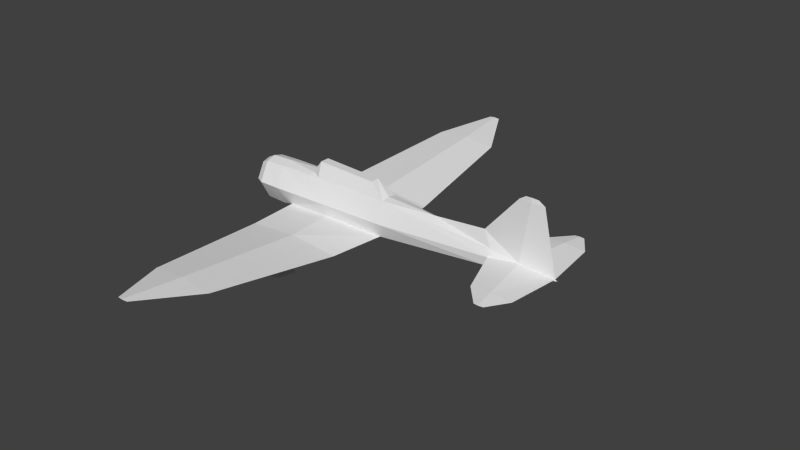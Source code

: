 # Source: d3a_l.blend  (saved by Blender 2.69.0; exported with 4.5.12 LTS)
import bpy
from mathutils import Matrix  # noqa: F401  (used for matrix-valued properties, if any)

bpy.ops.wm.read_factory_settings(use_empty=True)
scene = bpy.context.scene
scene.name = 'Scene'

# ---- collections
col_collection_1 = bpy.data.collections.new('Collection 1'); scene.collection.children.link(col_collection_1)

# ---- materials (node trees are filled in below, after node groups)
mat_material_texture = bpy.data.materials.new('Material Texture')
mat_material_texture.alpha_threshold = 0.0
mat_material_texture.use_transparent_shadow = False
mat_material_texture.roughness = 0.5
mat_material_texture.line_color = (0.0, 0.0, 0.0, 1.0)

# ---- material node trees

# ---- world
world_world = bpy.data.worlds.new('World'); scene.world = world_world
world_world.color = (0.05088, 0.05088, 0.05088)
world_world.use_sun_shadow = False
world_world.sun_shadow_jitter_overblur = 0.0
world_world.cycles.sampling_method = 'MANUAL'
world_world.cycles.sample_map_resolution = 256

# ---- meshes
me_cylinder_001 = bpy.data.meshes.new('Cylinder.001')
me_cylinder_001.from_pydata([(0.5273, -1.66, -0.02709), (0.4836, -1.661, -0.5181), (0.498, -1.719, -0.3569), (0.4981, -1.612, -0.3606), (1.1, -1.66, -0.16), (1.91, -1.81, -0.7699), (1.91, -1.81, 0.09501), (1.1, -1.66, -0.52), (1.617, -1.66, -0.94), (1.303, -1.66, 0.2451), (1.623, -1.66, 0.6142), (1.91, -1.51, -0.7699), (2.116, -1.66, -0.3375), (1.91, -1.51, 0.09501), (1.1, -1.61, -0.3612), (1.1, -1.71, -0.3612), (1.371, -1.79, 0.2088), (1.371, -1.53, 0.2088), (1.611, -1.51, -0.8627), (1.611, -1.81, -0.8627), (0.5273, 1.66, -0.02709), (0.4836, 1.661, -0.5181), (0.498, 1.719, -0.3569), (0.4981, 1.612, -0.3606), (1.1, 1.66, -0.16), (1.91, 1.81, -0.7699), (1.91, 1.81, 0.09501), (1.1, 1.66, -0.52), (1.617, 1.66, -0.94), (1.303, 1.66, 0.2451), (1.623, 1.66, 0.6142), (1.91, 1.51, -0.7699), (2.116, 1.66, -0.3375), (1.91, 1.51, 0.09501), (1.1, 1.61, -0.3612), (1.1, 1.71, -0.3612), (1.371, 1.79, 0.2088), (1.371, 1.53, 0.2088), (1.611, 1.51, -0.8627), (1.611, 1.81, -0.8627), (-0.5976, 0.2725, 0.24), (-1.03, 0.1362, 0.24), (-0.5759, 0.2425, 2.52), (-0.96, 0.125, 2.04), (-0.6391, 0.1375, -0.06), (-1.03, -0.1362, 0.24), (-0.5976, -0.2725, 0.24), (-0.5759, -0.2425, 2.52), (-0.96, -0.125, 2.04), (-0.6391, -0.1375, -0.06), (-0.08223, 0.2247, 5.879), (-0.03, -1.073e-06, 7.71), (1.289e-06, 0.08018, 7.274), (-0.07, 1.59, 7.562), (-0.01774, 1.59, 6.965), (-0.07, 1.59, 6.382), (-0.07, 2.18, 7.177), (-0.05804, 2.18, 7.04), (-0.07, 2.18, 6.907), (-0.148, 0.08629, 6.715), (-0.1223, 1.59, 6.965), (-0.08196, 2.18, 7.04), (-0.08223, -0.2247, 5.879), (1.289e-06, -0.08018, 7.274), (-0.07, -1.59, 7.562), (-0.01774, -1.59, 6.965), (-0.07, -1.59, 6.382), (-0.07, -2.18, 7.177), (-0.05804, -2.18, 7.04), (-0.07, -2.18, 6.907), (-0.148, -0.08629, 6.715), (-0.1223, -1.59, 6.965), (-0.08196, -2.18, 7.04), (0.4709, 0.3662, -0.7425), (0.6139, 1.641e-07, 0.8224), (0.4113, 0.3626, 2.52), (0.47, 1.01, -0.698), (0.47, 1.87, 2.244), (0.5989, 1.87, 0.7732), (0.47, 1.87, -0.6664), (0.02665, 5.644, 1.8), (0.1112, 5.644, 0.8349), (0.02665, 5.644, -0.11), (-0.167, 7.293, 0.9062), (-0.1528, 7.293, 0.7446), (-0.167, 7.293, 0.5862), (-0.1812, 7.293, 0.7446), (0.3438, 0.4612, 0.695), (0.3411, 1.87, 0.7732), (-0.05794, 5.644, 0.8349), (0.4709, -0.3662, -0.7425), (0.4113, -0.3626, 2.52), (0.47, -1.87, 2.244), (0.5989, -1.87, 0.7732), (0.47, -1.87, -0.6664), (0.02665, -5.644, 1.8), (0.1112, -5.644, 0.8349), (0.02665, -5.644, -0.11), (-0.167, -7.293, 0.9062), (-0.1528, -7.293, 0.7446), (-0.167, -7.293, 0.5862), (0.3438, -0.4612, 0.695), (0.3411, -1.87, 0.7732), (-0.05794, -5.644, 0.8349), (-0.1812, -7.293, 0.7446), (-2.151e-07, 0.585, -1.11), (0.5716, 0.2925, -1.11), (-0.5716, 0.2925, -1.11), (5.553e-08, 0.5369, 0.6082), (3.906e-07, 0.485, 2.52), (1.37e-06, 0.03, 7.71), (0.03, 1.043e-06, 7.71), (0.1645, 0.2085, 5.879), (0.3289, 7.886e-07, 5.879), (-0.2848, 0.1204, 5.879), (-2.975e-07, 0.46, -1.96), (0.4373, 0.23, -1.96), (-0.4373, 0.23, -1.96), (-2.775e-07, 0.585, -1.72), (0.5456, 0.2925, -1.72), (-0.5456, 0.2925, -1.72), (0.05058, 0.06944, 7.274), (-0.5591, -7.153e-07, 4.03), (-0.7, -6.557e-07, 5.621), (-1.82, -8.941e-07, 7.309), (-1.82, 0.03233, 6.94), (-1.82, -7.749e-07, 6.579), (-1.94, -8.345e-07, 7.12), (-1.94, 0.01594, 6.938), (-1.94, -8.345e-07, 6.76), (1.391e-06, 1.028e-06, 7.77), (-2.151e-07, -0.585, -1.11), (0.5716, -0.2925, -1.11), (0.66, -3.135e-08, -1.11), (-0.66, 2.151e-07, -1.11), (-0.5716, -0.2925, -1.11), (5.553e-08, -0.5369, 0.6082), (3.906e-07, -0.485, 2.52), (1.37e-06, -0.03, 7.71), (0.1645, -0.2085, 5.879), (-0.2848, -0.1204, 5.879), (-2.975e-07, -0.46, -1.96), (0.4373, -0.23, -1.96), (0.505, -6.656e-08, -1.96), (-0.505, 1.272e-07, -1.96), (-0.4373, -0.23, -1.96), (-2.775e-07, -0.585, -1.72), (0.5456, -0.2925, -1.72), (0.63, -6.67e-08, -1.72), (-0.63, 1.797e-07, -1.72), (-0.5456, -0.2925, -1.72), (0.05058, -0.06944, 7.274), (-1.82, -0.03233, 6.94), (-1.94, -0.01594, 6.938), (-0.6204, -1.034e-15, 2.52)], [], [(16, 10, 9), (19, 6, 16), (8, 18, 11), (10, 17, 9), (18, 13, 11), (11, 13, 12), (13, 6, 12), (8, 11, 5), (1, 3, 14, 7), (8, 19, 15), (18, 8, 14), (5, 11, 12), (5, 6, 19), (15, 19, 16), (8, 15, 7), (7, 14, 8), (17, 18, 14), (9, 14, 4), (6, 5, 12), (19, 8, 5), (17, 13, 18), (14, 3, 0, 4), (9, 17, 14), (36, 29, 30), (39, 36, 26), (28, 31, 38), (30, 29, 37), (38, 31, 33), (10, 13, 17), (31, 32, 33), (16, 6, 10), (4, 0, 2, 15), (33, 32, 26), (28, 25, 31), (15, 9, 4), (28, 35, 39), (38, 34, 28), (25, 32, 31), (24, 35, 22, 20), (7, 15, 2, 1), (29, 24, 34), (27, 21, 22, 35), (25, 39, 26), (35, 36, 39), (28, 27, 35), (27, 28, 34), (37, 34, 38), (35, 24, 29), (26, 32, 25), (13, 10, 6), (39, 25, 28), (37, 38, 33), (29, 34, 37), (36, 35, 29), (21, 27, 34, 23), (50, 114, 59), (44, 49, 45), (75, 78, 77), (73, 108, 87), (78, 76, 79), (79, 88, 89), (77, 81, 80), (77, 78, 81), (78, 79, 81), (81, 79, 82), (87, 75, 88), (76, 73, 79), (102, 92, 91), (84, 82, 85), (74, 76, 78), (75, 74, 78), (91, 92, 93), (92, 95, 96), (92, 96, 93), (93, 96, 94), (96, 97, 94), (90, 102, 101), (73, 87, 88), (101, 102, 91), (44, 45, 41), (110, 130, 111), (116, 119, 148, 143), (144, 149, 120, 117), (117, 120, 118, 115), (118, 105, 106, 119), (119, 106, 133, 148), (149, 150, 135, 134), (149, 134, 107, 120), (50, 60, 55), (44, 40, 107), (152, 126, 123), (16, 9, 15), (62, 70, 140), (142, 143, 148, 147), (144, 145, 150, 149), (145, 141, 146, 150), (146, 147, 132, 131), (105, 73, 106), (147, 148, 133, 132), (66, 69, 72), (60, 53, 61), (55, 60, 61), (55, 61, 58), (68, 69, 66), (57, 55, 58), (71, 72, 64), (54, 55, 57), (51, 52, 54), (72, 67, 64), (53, 54, 57), (128, 126, 129), (62, 66, 71), (66, 72, 71), (64, 67, 68), (50, 59, 60), (135, 131, 136, 46), (80, 84, 83), (102, 103, 92), (79, 89, 82), (86, 80, 83), (42, 114, 50, 109), (88, 77, 89), (90, 94, 102), (94, 103, 102), (94, 97, 103), (81, 82, 84), (97, 104, 103), (103, 104, 95), (103, 95, 92), (99, 100, 97), (95, 99, 96), (154, 122, 42), (75, 113, 74), (120, 107, 105, 118), (105, 108, 73), (62, 71, 70), (65, 66, 62), (62, 139, 151, 63), (52, 50, 54), (114, 122, 123), (49, 46, 45), (127, 128, 129), (82, 86, 85), (134, 44, 107), (107, 40, 108, 105), (138, 111, 130), (131, 90, 136), (46, 136, 137, 47), (51, 59, 125), (135, 46, 49), (45, 48, 43), (115, 116, 143, 142, 141, 145, 144, 117), (44, 134, 49), (52, 110, 111, 121), (150, 146, 131, 135), (54, 50, 55), (50, 52, 121, 112), (63, 138, 51), (70, 152, 123), (123, 140, 70), (140, 123, 122), (125, 123, 126), (124, 128, 127), (124, 153, 152), (127, 129, 153), (152, 153, 126), (41, 43, 42, 40), (83, 84, 85, 86), (93, 94, 90), (43, 48, 47, 154), (73, 88, 79), (59, 51, 60), (132, 133, 74, 90), (60, 51, 53), (91, 74, 113), (43, 154, 42), (115, 118, 119, 116), (106, 73, 74, 133), (89, 77, 80), (74, 73, 76), (45, 43, 41), (88, 75, 77), (44, 41, 40), (47, 137, 62, 140), (51, 138, 130), (51, 130, 110), (51, 125, 124), (90, 101, 136), (51, 124, 152), (89, 80, 86), (82, 89, 86), (98, 104, 100, 99), (96, 99, 97), (136, 101, 91), (45, 46, 47, 48), (59, 123, 125), (134, 135, 49), (124, 125, 128), (125, 126, 128), (124, 127, 153), (53, 57, 56), (64, 68, 65), (61, 53, 56), (65, 68, 66), (153, 129, 126), (56, 57, 58, 61), (67, 72, 69, 68), (51, 64, 65), (123, 59, 114), (34, 24, 20, 23), (71, 64, 51), (52, 51, 110), (91, 113, 139), (70, 71, 51), (51, 65, 63), (51, 152, 70), (63, 65, 62), (51, 54, 53), (139, 113, 111, 151), (112, 121, 111, 113), (154, 47, 122), (74, 93, 90), (122, 47, 140), (91, 93, 74), (33, 26, 30), (36, 30, 26), (30, 37, 33), (104, 98, 95), (97, 100, 104), (95, 98, 99), (80, 81, 84), (40, 42, 109, 108), (141, 142, 147, 146), (131, 132, 90), (109, 50, 112, 75), (136, 91, 137), (137, 91, 139, 62), (75, 112, 113), (108, 75, 87), (122, 114, 42), (108, 109, 75), (63, 151, 111, 138)])
_uv = me_cylinder_001.uv_layers.new(name='UVMap')
_uv.uv.foreach_set('vector', [0.9552, 0.3005, 0.9795, 0.2854, 0.9574, 0.3046, 0.891, 0.2861, 0.9484, 0.2682, 0.9552, 0.3005, 0.8863, 0.2857, 0.891, 0.2861, 0.8965, 0.2682, 0.9795, 0.2854, 0.9552, 0.3005, 0.9574, 0.3046, 0.891, 0.2861, 0.9484, 0.2682, 0.8965, 0.2682, 0.7959, 0.3012, 0.8478, 0.3012, 0.8219, 0.2889, 0.8478, 0.3012, 0.8478, 0.3012, 0.8219, 0.2889, 0.8863, 0.2857, 0.8965, 0.2682, 0.8965, 0.2682, 0.9116, 0.3537, 0.9211, 0.3528, 0.921, 0.3167, 0.9115, 0.3167, 0.8863, 0.2857, 0.891, 0.2861, 0.921, 0.3167, 0.891, 0.2861, 0.8863, 0.2857, 0.921, 0.3167, 0.7959, 0.3012, 0.7959, 0.3012, 0.8219, 0.2889, 0.8965, 0.2682, 0.9484, 0.2682, 0.891, 0.2861, 0.921, 0.3167, 0.891, 0.2861, 0.9552, 0.3005, 0.8863, 0.2857, 0.921, 0.3167, 0.9115, 0.3167, 0.9115, 0.3167, 0.921, 0.3167, 0.8863, 0.2857, 0.9552, 0.3005, 0.891, 0.2861, 0.921, 0.3167, 0.9574, 0.3046, 0.921, 0.3167, 0.9331, 0.3167, 0.8478, 0.3012, 0.7959, 0.3012, 0.8219, 0.2889, 0.891, 0.2861, 0.8863, 0.2857, 0.8965, 0.2682, 0.9552, 0.3005, 0.9484, 0.2682, 0.891, 0.2861, 0.921, 0.3167, 0.9211, 0.3528, 0.9411, 0.3511, 0.9331, 0.3167, 0.9574, 0.3046, 0.9552, 0.3005, 0.921, 0.3167, 0.9552, 0.3005, 0.9574, 0.3046, 0.9795, 0.2854, 0.891, 0.2861, 0.9552, 0.3005, 0.9484, 0.2682, 0.8863, 0.2857, 0.8965, 0.2682, 0.891, 0.2861, 0.9795, 0.2854, 0.9574, 0.3046, 0.9552, 0.3005, 0.891, 0.2861, 0.8965, 0.2682, 0.9484, 0.2682, 0.9795, 0.2854, 0.9484, 0.2682, 0.9552, 0.3005, 0.7959, 0.3012, 0.8219, 0.2889, 0.8478, 0.3012, 0.9552, 0.3005, 0.9484, 0.2682, 0.9795, 0.2854, 0.9331, 0.3167, 0.9411, 0.3511, 0.9213, 0.3528, 0.921, 0.3167, 0.8478, 0.3012, 0.8219, 0.2889, 0.8478, 0.3012, 0.8863, 0.2857, 0.8965, 0.2682, 0.8965, 0.2682, 0.921, 0.3167, 0.9574, 0.3046, 0.9331, 0.3167, 0.8863, 0.2857, 0.921, 0.3167, 0.891, 0.2861, 0.891, 0.2861, 0.921, 0.3167, 0.8863, 0.2857, 0.7959, 0.3012, 0.8219, 0.2889, 0.7959, 0.3012, 0.9331, 0.3167, 0.921, 0.3167, 0.9213, 0.3528, 0.9411, 0.3511, 0.9115, 0.3167, 0.921, 0.3167, 0.9213, 0.3528, 0.9116, 0.3537, 0.9574, 0.3046, 0.9331, 0.3167, 0.921, 0.3167, 0.9115, 0.3167, 0.9116, 0.3537, 0.9213, 0.3528, 0.921, 0.3167, 0.8965, 0.2682, 0.891, 0.2861, 0.9484, 0.2682, 0.921, 0.3167, 0.9552, 0.3005, 0.891, 0.2861, 0.8863, 0.2857, 0.9115, 0.3167, 0.921, 0.3167, 0.9115, 0.3167, 0.8863, 0.2857, 0.921, 0.3167, 0.9552, 0.3005, 0.921, 0.3167, 0.891, 0.2861, 0.921, 0.3167, 0.9331, 0.3167, 0.9574, 0.3046, 0.8478, 0.3012, 0.8219, 0.2889, 0.7959, 0.3012, 0.9484, 0.2682, 0.9795, 0.2854, 0.9484, 0.2682, 0.891, 0.2861, 0.8965, 0.2682, 0.8863, 0.2857, 0.9552, 0.3005, 0.891, 0.2861, 0.9484, 0.2682, 0.9574, 0.3046, 0.921, 0.3167, 0.9552, 0.3005, 0.9552, 0.3005, 0.921, 0.3167, 0.9574, 0.3046, 0.9116, 0.3537, 0.9115, 0.3167, 0.921, 0.3167, 0.9211, 0.3528, 0.5219, 0.6632, 0.5219, 0.6754, 0.4718, 0.6672, 0.1937, 0.0136, 0.1937, 0.0136, 0.2108, 0.03585, 0.5355, 0.06179, 0.4452, 0.1664, 0.4452, 0.07834, 0.919, 0.63, 0.838, 0.6583, 0.8328, 0.6377, 0.4452, 0.1664, 0.4967, 0.2545, 0.4452, 0.2526, 0.6689, 0.5442, 0.6689, 0.4579, 0.895, 0.4542, 0.4452, 0.07834, 0.2192, 0.1627, 0.2192, 0.1049, 0.4452, 0.07834, 0.4452, 0.1664, 0.2192, 0.1627, 0.4452, 0.1664, 0.4452, 0.2526, 0.2192, 0.1627, 0.2192, 0.1627, 0.4452, 0.2526, 0.2192, 0.2193, 0.5845, 0.4626, 0.5786, 0.3533, 0.6689, 0.4579, 0.485, 0.8491, 0.4823, 0.849, 0.4869, 0.8491, 0.4448, 0.4579, 0.4448, 0.3698, 0.5351, 0.3533, 0.1204, 0.1681, 0.2192, 0.2193, 0.1204, 0.1776, 0.5572, 0.1635, 0.4967, 0.2545, 0.4452, 0.1664, 0.5355, 0.06179, 0.5572, 0.1635, 0.4452, 0.1664, 0.5789, 0.06179, 0.6692, 0.07834, 0.6692, 0.1664, 0.6692, 0.07834, 0.8952, 0.1049, 0.8952, 0.1627, 0.6692, 0.07834, 0.8952, 0.1627, 0.6692, 0.1664, 0.6692, 0.1664, 0.8952, 0.1627, 0.6692, 0.2526, 0.8952, 0.1627, 0.8952, 0.2193, 0.6692, 0.2526, 0.5349, 0.5487, 0.4448, 0.4579, 0.5292, 0.4626, 0.5788, 0.5487, 0.5845, 0.4626, 0.6689, 0.4579, 0.5292, 0.4626, 0.4448, 0.4579, 0.5351, 0.3533, 0.1937, 0.0136, 0.2108, 0.03585, 0.2108, 0.03585, 0.4121, 0.6583, 0.4085, 0.6583, 0.4121, 0.6565, 0.3653, 0.8115, 0.3509, 0.8051, 0.3509, 0.8, 0.3653, 0.8075, 0.3653, 0.8681, 0.3509, 0.8756, 0.3509, 0.8705, 0.3653, 0.864, 0.3653, 0.864, 0.3509, 0.8705, 0.3509, 0.8378, 0.3653, 0.8378, 0.3509, 0.8378, 0.3143, 0.8378, 0.3143, 0.8035, 0.3509, 0.8051, 0.3509, 0.8051, 0.3143, 0.8035, 0.3143, 0.7982, 0.3509, 0.8, 0.3283, 0.9804, 0.3283, 0.9754, 0.3649, 0.9769, 0.3649, 0.9822, 0.3509, 0.8756, 0.3143, 0.8774, 0.3143, 0.8721, 0.3509, 0.8705, 0.1517, 0.9932, 0.2334, 0.9281, 0.2334, 0.9631, 0.8781, 0.6966, 0.8601, 0.6941, 0.9411, 0.6926, 0.9431, 0.9864, 0.9214, 0.9864, 0.8639, 0.9193, 0.9552, 0.3005, 0.9574, 0.3046, 0.921, 0.3167, 0.8794, 0.8822, 0.9296, 0.8862, 0.8794, 0.8944, 0.3139, 0.9164, 0.3139, 0.9124, 0.3283, 0.9049, 0.3283, 0.9099, 0.3139, 0.9729, 0.3139, 0.9689, 0.3283, 0.9754, 0.3283, 0.9804, 0.3139, 0.9689, 0.3139, 0.9427, 0.3283, 0.9427, 0.3283, 0.9754, 0.3283, 0.9427, 0.3283, 0.9099, 0.3649, 0.9084, 0.3649, 0.9427, 0.9411, 0.6583, 0.919, 0.63, 0.9411, 0.624, 0.3283, 0.9099, 0.3283, 0.9049, 0.3649, 0.9031, 0.3649, 0.9084, 0.04299, 0.9631, 0.007659, 0.9316, 0.007659, 0.9236, 0.2334, 0.9281, 0.2334, 0.8924, 0.2688, 0.9236, 0.2334, 0.9631, 0.2334, 0.9281, 0.2688, 0.9236, 0.2334, 0.9631, 0.2688, 0.9236, 0.2688, 0.9316, 0.2691, 0.7801, 0.2691, 0.7881, 0.2338, 0.8195, 0.007973, 0.7801, 0.04331, 0.8195, 0.007973, 0.7881, 0.04299, 0.9281, 0.007659, 0.9236, 0.04299, 0.8924, 0.04331, 0.7846, 0.04331, 0.8195, 0.007973, 0.7801, 0.1385, 0.74, 0.1337, 0.7661, 0.04331, 0.7846, 0.007659, 0.9236, 0.007659, 0.9155, 0.04299, 0.8924, 0.04331, 0.7489, 0.04331, 0.7846, 0.007973, 0.7801, 0.4584, 0.7746, 0.48, 0.7674, 0.4691, 0.7746, 0.1248, 0.9932, 0.04299, 0.9631, 0.04299, 0.9281, 0.04299, 0.9631, 0.007659, 0.9236, 0.04299, 0.9281, 0.2338, 0.7489, 0.2691, 0.7719, 0.2691, 0.7801, 0.1517, 0.9932, 0.1434, 0.9431, 0.2334, 0.9281, 0.4603, 0.9116, 0.4603, 0.8773, 0.5633, 0.8773, 0.5412, 0.9131, 0.2192, 0.1049, 0.1204, 0.1681, 0.1204, 0.1584, 0.4448, 0.4579, 0.2187, 0.4542, 0.4448, 0.3698, 0.6689, 0.5442, 0.895, 0.4542, 0.895, 0.5108, 0.9938, 0.4596, 0.895, 0.3964, 0.9938, 0.45, 0.7234, 0.6928, 0.5219, 0.6754, 0.5219, 0.6632, 0.7234, 0.6583, 0.6689, 0.4579, 0.6689, 0.3698, 0.895, 0.4542, 0.5349, 0.5487, 0.4448, 0.5442, 0.4448, 0.4579, 0.4448, 0.5442, 0.2187, 0.4542, 0.4448, 0.4579, 0.4448, 0.5442, 0.2187, 0.5108, 0.2187, 0.4542, 0.2192, 0.1627, 0.2192, 0.2193, 0.1204, 0.1681, 0.2187, 0.5108, 0.1199, 0.4596, 0.2187, 0.4542, 0.2187, 0.4542, 0.1199, 0.4596, 0.2187, 0.3964, 0.2187, 0.4542, 0.2187, 0.3964, 0.4448, 0.3698, 0.994, 0.1681, 0.994, 0.1776, 0.8952, 0.2193, 0.8952, 0.1049, 0.994, 0.1681, 0.8952, 0.1627, 0.7234, 0.6955, 0.6328, 0.6918, 0.7234, 0.6928, 0.7234, 0.6336, 0.5219, 0.6386, 0.8252, 0.6215, 0.3509, 0.8705, 0.3143, 0.8721, 0.3143, 0.8378, 0.3509, 0.8378, 0.9411, 0.6583, 0.838, 0.6583, 0.919, 0.63, 0.1248, 0.9932, 0.04299, 0.9281, 0.1331, 0.9431, 0.2338, 0.7846, 0.2338, 0.8195, 0.152, 0.8497, 0.8794, 0.8822, 0.8794, 0.8674, 0.9631, 0.8742, 0.9631, 0.8773, 0.1337, 0.7661, 0.1251, 0.8497, 0.04331, 0.7846, 0.5219, 0.6754, 0.6328, 0.6918, 0.5374, 0.7003, 0.1937, 0.0136, 0.2108, 0.01123, 0.2108, 0.03585, 0.4475, 0.7746, 0.4584, 0.7746, 0.4691, 0.7746, 0.895, 0.5108, 0.9938, 0.4596, 0.9938, 0.4691, 0.9411, 0.6979, 0.8781, 0.6966, 0.9411, 0.6926, 0.9411, 0.6926, 0.8601, 0.6941, 0.838, 0.6583, 0.9411, 0.6583, 0.9892, 0.8773, 0.9892, 0.8755, 0.9928, 0.8773, 0.4603, 0.8773, 0.4823, 0.849, 0.5633, 0.8773, 0.5412, 0.9131, 0.5633, 0.8773, 0.678, 0.8773, 0.678, 0.9118, 0.4121, 0.6601, 0.4718, 0.6672, 0.4583, 0.7674, 0.4603, 0.9116, 0.5412, 0.9131, 0.5232, 0.9156, 0.2108, 0.03585, 0.3132, 0.03187, 0.3132, 0.03187, 0.3673, 0.7269, 0.3549, 0.7034, 0.3426, 0.6997, 0.3302, 0.7034, 0.3179, 0.7269, 0.3302, 0.7504, 0.3426, 0.754, 0.3549, 0.7504, 0.5232, 0.9156, 0.4603, 0.9169, 0.5232, 0.9156, 0.4383, 0.6583, 0.4121, 0.6583, 0.4121, 0.6565, 0.4383, 0.6553, 0.3283, 0.9754, 0.3283, 0.9427, 0.3649, 0.9427, 0.3649, 0.9769, 0.04331, 0.7846, 0.1251, 0.8497, 0.04331, 0.8195, 0.5219, 0.6632, 0.4383, 0.6583, 0.4383, 0.6553, 0.5219, 0.6484, 0.9631, 0.8773, 0.9892, 0.8773, 0.9892, 0.8791, 0.9296, 0.8862, 0.9431, 0.9864, 0.8639, 0.9193, 0.8639, 0.9193, 0.8794, 0.8944, 0.9296, 0.8862, 0.8794, 0.8944, 0.8639, 0.9193, 0.7685, 0.9108, 0.4583, 0.7674, 0.5374, 0.7003, 0.48, 0.7674, 0.4362, 0.7674, 0.4584, 0.7746, 0.4475, 0.7746, 0.9652, 0.9864, 0.943, 0.9936, 0.9431, 0.9864, 0.9539, 0.9936, 0.9323, 0.9936, 0.943, 0.9936, 0.9431, 0.9864, 0.943, 0.9936, 0.9214, 0.9864, 0.2108, 0.03585, 0.3132, 0.03187, 0.3406, 0.01, 0.2108, 0.01123, 0.9938, 0.45, 0.9938, 0.4596, 0.9938, 0.4691, 0.9938, 0.4596, 0.6692, 0.1664, 0.6692, 0.2526, 0.5791, 0.2572, 0.3132, 0.03187, 0.3132, 0.03187, 0.3406, 0.01, 0.3406, 0.01254, 0.5788, 0.5487, 0.6689, 0.4579, 0.6689, 0.5442, 0.1434, 0.9431, 0.1382, 0.8835, 0.2334, 0.9281, 0.4603, 0.843, 0.4603, 0.8377, 0.5762, 0.8405, 0.4823, 0.849, 0.2334, 0.9281, 0.1382, 0.8835, 0.2334, 0.8924, 0.678, 0.8526, 0.5762, 0.8405, 0.8794, 0.8576, 0.3132, 0.03187, 0.3406, 0.01254, 0.3406, 0.01, 0.3653, 0.8378, 0.3509, 0.8378, 0.3509, 0.8051, 0.3653, 0.8115, 0.9411, 0.624, 0.919, 0.63, 0.8252, 0.6215, 0.9411, 0.6187, 0.895, 0.4542, 0.6689, 0.3698, 0.895, 0.3964, 0.5572, 0.1635, 0.5353, 0.2572, 0.4967, 0.2545, 0.2108, 0.03585, 0.3132, 0.03187, 0.2108, 0.03585, 0.6689, 0.4579, 0.5786, 0.3533, 0.6689, 0.3698, 0.1937, 0.0136, 0.2108, 0.03585, 0.2108, 0.01123, 0.678, 0.9118, 0.678, 0.8773, 0.8794, 0.8822, 0.8794, 0.8944, 0.9892, 0.8791, 0.9892, 0.8773, 0.9928, 0.8773, 0.4121, 0.6601, 0.4085, 0.6583, 0.4121, 0.6583, 0.4121, 0.6601, 0.4583, 0.7674, 0.4362, 0.7674, 0.4823, 0.849, 0.5685, 0.8567, 0.5633, 0.8773, 0.9892, 0.8791, 0.9652, 0.9864, 0.9431, 0.9864, 0.895, 0.4542, 0.895, 0.3964, 0.9938, 0.4596, 0.895, 0.5108, 0.895, 0.4542, 0.9938, 0.4596, 0.1199, 0.45, 0.1199, 0.4596, 0.1199, 0.4691, 0.1199, 0.4596, 0.8952, 0.1627, 0.994, 0.1681, 0.8952, 0.2193, 0.5633, 0.8773, 0.5685, 0.8567, 0.678, 0.8526, 0.2108, 0.03585, 0.2108, 0.01123, 0.3406, 0.01, 0.3132, 0.03187, 0.4718, 0.6672, 0.5374, 0.7003, 0.4583, 0.7674, 0.4603, 0.9169, 0.4603, 0.9116, 0.5232, 0.9156, 0.4362, 0.7674, 0.4583, 0.7674, 0.4584, 0.7746, 0.4583, 0.7674, 0.48, 0.7674, 0.4584, 0.7746, 0.9652, 0.9864, 0.9539, 0.9936, 0.943, 0.9936, 0.04331, 0.7489, 0.007973, 0.7801, 0.007973, 0.7719, 0.2338, 0.7489, 0.2691, 0.7801, 0.2338, 0.7846, 0.2688, 0.9236, 0.2334, 0.8924, 0.2688, 0.9155, 0.2338, 0.7846, 0.2691, 0.7801, 0.2338, 0.8195, 0.943, 0.9936, 0.9323, 0.9936, 0.9214, 0.9864, 0.2688, 0.9155, 0.2688, 0.9236, 0.2688, 0.9316, 0.2688, 0.9236, 0.007659, 0.9155, 0.007659, 0.9236, 0.007659, 0.9316, 0.007659, 0.9236, 0.1385, 0.74, 0.2338, 0.7489, 0.2338, 0.7846, 0.5374, 0.7003, 0.4718, 0.6672, 0.5219, 0.6754, 0.921, 0.3167, 0.9331, 0.3167, 0.9411, 0.3511, 0.9211, 0.3528, 0.04299, 0.9281, 0.04299, 0.8924, 0.1382, 0.8835, 0.4383, 0.6583, 0.4121, 0.6601, 0.4121, 0.6583, 0.678, 0.8526, 0.8794, 0.8576, 0.8794, 0.8674, 0.1331, 0.9431, 0.04299, 0.9281, 0.1382, 0.8835, 0.1385, 0.74, 0.2338, 0.7846, 0.1433, 0.7661, 0.9892, 0.8791, 0.9431, 0.9864, 0.9296, 0.8862, 0.1433, 0.7661, 0.2338, 0.7846, 0.152, 0.8497, 0.1385, 0.74, 0.04331, 0.7846, 0.04331, 0.7489, 0.8794, 0.8674, 0.8794, 0.8576, 0.9892, 0.8755, 0.9631, 0.8742, 0.5219, 0.6484, 0.4383, 0.6553, 0.4121, 0.6565, 0.5219, 0.6386, 0.678, 0.9145, 0.678, 0.9118, 0.7685, 0.9108, 0.5572, 0.1635, 0.6692, 0.1664, 0.5791, 0.2572, 0.7685, 0.9108, 0.678, 0.9118, 0.8794, 0.8944, 0.5789, 0.06179, 0.6692, 0.1664, 0.5572, 0.1635, 0.9484, 0.2682, 0.9484, 0.2682, 0.9795, 0.2854, 0.9552, 0.3005, 0.9795, 0.2854, 0.9484, 0.2682, 0.9795, 0.2854, 0.9552, 0.3005, 0.9484, 0.2682, 0.1199, 0.4596, 0.1199, 0.45, 0.2187, 0.3964, 0.2187, 0.5108, 0.1199, 0.4691, 0.1199, 0.4596, 0.8952, 0.1049, 0.994, 0.1584, 0.994, 0.1681, 0.2192, 0.1049, 0.2192, 0.1627, 0.1204, 0.1681, 0.8601, 0.6941, 0.7234, 0.6928, 0.7234, 0.6583, 0.838, 0.6583, 0.3139, 0.9427, 0.3139, 0.9164, 0.3283, 0.9099, 0.3283, 0.9427, 0.4603, 0.8773, 0.4603, 0.843, 0.4823, 0.849, 0.7234, 0.6583, 0.5219, 0.6632, 0.5219, 0.6484, 0.7234, 0.6336, 0.5633, 0.8773, 0.678, 0.8526, 0.678, 0.8773, 0.678, 0.8773, 0.678, 0.8526, 0.8794, 0.8674, 0.8794, 0.8822, 0.7234, 0.6336, 0.5219, 0.6484, 0.5219, 0.6386, 0.838, 0.6583, 0.7234, 0.6336, 0.8328, 0.6377, 0.6328, 0.6918, 0.5219, 0.6754, 0.7234, 0.6928, 0.838, 0.6583, 0.7234, 0.6583, 0.7234, 0.6336, 0.9631, 0.8773, 0.9631, 0.8742, 0.9892, 0.8755, 0.9892, 0.8773])
me_cylinder_001.materials.append(mat_material_texture)
me_cylinder_001.use_remesh_preserve_volume = False
me_cylinder_001.use_remesh_preserve_attributes = False
me_cylinder_001.use_mirror_vertex_groups = False
me_cylinder_001.update()

# ---- objects
ob_fuselage = bpy.data.objects.new('Fuselage', me_cylinder_001)

# ---- transforms, parenting, visibility, modifiers, constraints
ob_fuselage.location = (0.0, 0.0, 0.0)
ob_fuselage.rotation_euler = (-1.192e-07, 1.571, 0.0)
ob_fuselage.lineart.crease_threshold = 0.0

# ---- collection membership
col_collection_1.objects.link(ob_fuselage)

# ---- scene / render settings (as saved in the file)
scene.frame_start = 1; scene.frame_end = 250; scene.frame_set(1)
scene.render.engine = 'BLENDER_EEVEE_NEXT'
scene.render.image_settings.compression = 90
scene.render.resolution_percentage = 50
scene.render.dither_intensity = 0.0
scene.cycles.use_denoising = False
scene.cycles.samples = 10
scene.cycles.sampling_pattern = 'TABULATED_SOBOL'
scene.cycles.light_sampling_threshold = 0.0
scene.cycles.use_adaptive_sampling = False
scene.cycles.use_light_tree = False
scene.cycles.blur_glossy = 0.0
scene.cycles.volume_bounces = 1
scene.cycles.pixel_filter_type = 'GAUSSIAN'
scene.cycles.sample_clamp_indirect = 0.0
scene.view_settings.view_transform = 'Standard'
bpy.context.view_layer.update()

# ---- added for rendering (the .blend has no active camera and no usable light): camera, sun
cam_auto = bpy.data.cameras.new('AutoCamera')
cam_auto.lens = 50.0
cam_auto.sensor_width = 36.0
cam_auto.clip_end = 1000.0
ob_auto_camera = bpy.data.objects.new('AutoCamera', cam_auto)
scene.collection.objects.link(ob_auto_camera)
ob_auto_camera.location = (19.5554, -19.9804, 13.2324)
ob_auto_camera.rotation_euler = (1.09748, -7.21219e-08, 0.694738)
scene.camera = ob_auto_camera
light_auto_sun = bpy.data.lights.new('AutoSun', 'SUN')
light_auto_sun.energy = 3.0
light_auto_sun.angle = 0.0523599
ob_auto_sun = bpy.data.objects.new('AutoSun', light_auto_sun)
scene.collection.objects.link(ob_auto_sun)
ob_auto_sun.rotation_euler = (0.872665, 0.174533, 0.523599)
bpy.context.view_layer.update()
